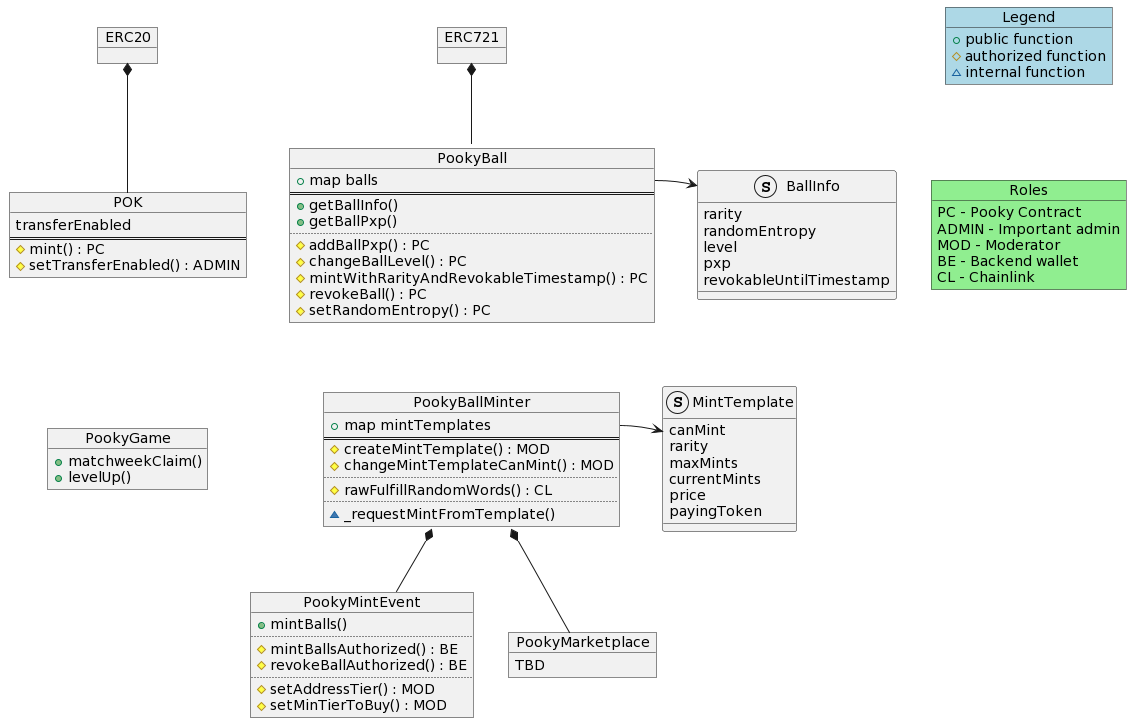

The diagram above was rendered by PlantUML. Its source (embedded in the PNG):
@startuml
object ERC20
object POK {
   transferEnabled
==
  # mint() : PC
  # setTransferEnabled() : ADMIN
}

ERC20 *-- POK

struct BallInfo {
  rarity
  randomEntropy
  level
  pxp
  revokableUntilTimestamp
}

object ERC721

object PookyBall {
  + map balls
==
  + getBallInfo()
  + getBallPxp()
..
  # addBallPxp() : PC
  # changeBallLevel() : PC
  # mintWithRarityAndRevokableTimestamp() : PC
  # revokeBall() : PC
  # setRandomEntropy() : PC
}
ERC721 *-- PookyBall
"PookyBall::map balls" -> BallInfo

struct MintTemplate {
  canMint
  rarity
  maxMints
  currentMints
  price
  payingToken
}

object PookyBallMinter {
  + map mintTemplates
==
  #createMintTemplate() : MOD
  # changeMintTemplateCanMint() : MOD
..
  # rawFulfillRandomWords() : CL
..
  ~ _requestMintFromTemplate()
}

"PookyBallMinter::map mintTemplates" -> MintTemplate

object PookyMintEvent {
  + mintBalls()
..
  # mintBallsAuthorized() : BE
  # revokeBallAuthorized() : BE
..
  # setAddressTier() : MOD
  # setMinTierToBuy() : MOD
}

object PookyMarketplace {
  TBD
}


PookyBallMinter *-- PookyMintEvent
PookyBallMinter *-- PookyMarketplace

object PookyGame {
  + matchweekClaim()
  + levelUp()
}

object Legend #LightBlue {
  + public function
  # authorized function
  ~ internal function
}

object Roles #LightGreen {
  PC - Pooky Contract
  ADMIN - Important admin
  MOD - Moderator
  BE - Backend wallet
  CL - Chainlink
}

Legend -[hidden]-> Roles
POK -[hidden]> PookyBall
PookyBall -[hidden]-> PookyBallMinter
POK -[hidden]-> PookyGame
@enduml